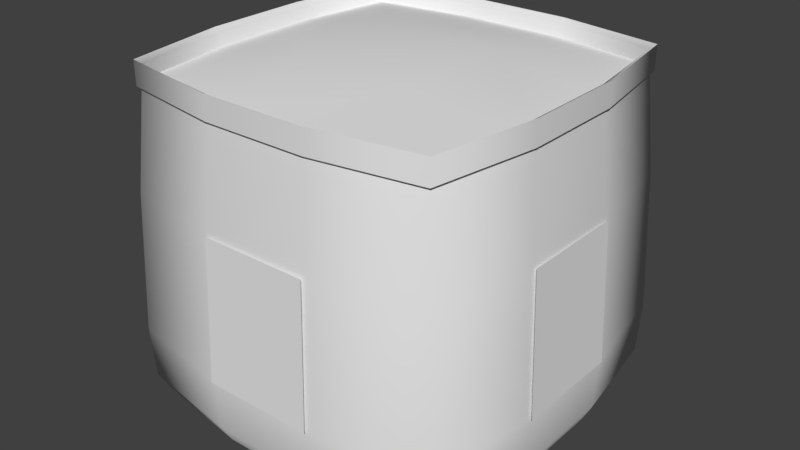 # Source: boxloader_hesco_big1.blend  (saved by Blender 2.78.0; exported with 4.5.12 LTS)
import bpy
from mathutils import Matrix  # noqa: F401  (used for matrix-valued properties, if any)

bpy.ops.wm.read_factory_settings(use_empty=True)
scene = bpy.context.scene
scene.name = 'Scene'

# ---- collections
col_collection_1 = bpy.data.collections.new('Collection 1'); scene.collection.children.link(col_collection_1)
col_collection_2 = bpy.data.collections.new('Collection 2'); scene.collection.children.link(col_collection_2)
col_collection_2.hide_render = True
col_collection_2.hide_viewport = True
col_collection_3 = bpy.data.collections.new('Collection 3'); scene.collection.children.link(col_collection_3)
col_collection_3.hide_render = True
col_collection_3.hide_viewport = True
col_collection_4 = bpy.data.collections.new('Collection 4'); scene.collection.children.link(col_collection_4)
col_collection_4.hide_render = True
col_collection_4.hide_viewport = True
col_collection_5 = bpy.data.collections.new('Collection 5'); scene.collection.children.link(col_collection_5)
col_collection_5.hide_render = True
col_collection_5.hide_viewport = True
col_collection_6 = bpy.data.collections.new('Collection 6'); scene.collection.children.link(col_collection_6)
col_collection_6.hide_render = True
col_collection_6.hide_viewport = True

# ---- materials (node trees are filled in below, after node groups)
mat_hesco_001 = bpy.data.materials.new('Hesco.001')
mat_hesco_001.alpha_threshold = 0.0
mat_hesco_001.use_transparent_shadow = False
mat_hesco_001.roughness = 0.5

# ---- material node trees

# ---- world
world_world = bpy.data.worlds.new('World'); scene.world = world_world
world_world.color = (0.05088, 0.05088, 0.05088)
world_world.use_sun_shadow = False
world_world.sun_shadow_jitter_overblur = 0.0
world_world.cycles.sampling_method = 'MANUAL'

# ---- meshes
me_hesco_sand_001 = bpy.data.meshes.new('hesco_sand.001')
me_hesco_sand_001.from_pydata([(-0.3266, -0.08324, 1.961), (-0.3436, -0.1397, 1.325), (0.3436, -0.1397, 1.325), (0.3266, -0.08324, 1.961), (1.083, 0.6734, 1.961), (1.14, 0.6564, 1.325), (1.14, 1.344, 1.325), (1.083, 1.327, 1.961), (0.3266, 2.083, 1.961), (0.3436, 2.14, 1.325), (-0.3436, 2.14, 1.325), (-0.3266, 2.083, 1.961), (-1.083, 1.327, 1.961), (-1.14, 1.344, 1.325), (-1.14, 0.6564, 1.325), (-1.083, 0.6734, 1.961), (-1.106, 0.6667, -5.184e-08), (-1.106, 1.333, 5.184e-08), (-1.062, 1.323, 5.023e-08), (-1.062, 0.677, -5.023e-08), (-0.3333, 2.106, 1.719e-07), (0.3333, 2.106, 1.719e-07), (0.323, 2.062, 1.652e-07), (-0.323, 2.062, 1.652e-07), (1.106, 1.333, 5.184e-08), (1.106, 0.6667, -5.184e-08), (1.062, 0.677, -5.023e-08), (1.062, 1.323, 5.023e-08), (0.3333, -0.1055, -1.719e-07), (-0.3333, -0.1055, -1.719e-07), (-0.323, -0.06228, -1.652e-07), (0.323, -0.06228, -1.652e-07), (-0.3333, -0.1055, 2.1), (0.3333, -0.1055, 2.1), (0.323, -0.06228, 2.072), (-0.323, -0.06228, 2.072), (1.106, 0.6667, 2.1), (1.106, 1.333, 2.1), (1.062, 1.323, 2.072), (1.062, 0.677, 2.072), (0.3333, 2.106, 2.1), (-0.3333, 2.106, 2.1), (-0.323, 2.062, 2.072), (0.323, 2.062, 2.072), (-1.106, 1.333, 2.1), (-1.106, 0.6667, 2.1), (-1.062, 0.677, 2.072), (-1.062, 1.323, 2.072), (-1.107, 0.6636, 1.325), (-1.107, 1.336, 1.325), (-0.3365, 2.107, 1.325), (0.3364, 2.107, 1.325), (1.107, 1.336, 1.325), (1.107, 0.6635, 1.325), (0.3364, -0.1066, 1.325), (-0.3364, -0.1066, 1.325), (1.031, -0.03092, 1.325), (0.9799, 0.02015, 1.961), (-1.0, -4.768e-07, 2.1), (-1.0, -4.768e-07, 1.95), (-0.3333, -0.1055, 1.95), (-1.031, 2.031, 1.325), (-0.9799, 1.98, 1.961), (1.0, 2.0, 2.1), (1.0, 2.0, 1.95), (0.3333, 2.106, 1.95), (0.9689, 1.969, 1.507e-07), (1.0, 2.0, 1.555e-07), (-0.9689, 1.969, 1.507e-07), (-1.0, 2.0, 1.555e-07), (-0.9689, 0.03107, -1.507e-07), (-1.0, 0.0, -1.555e-07), (0.9689, 0.03107, -1.507e-07), (1.0, 0.0, -1.555e-07), (0.9689, 0.03107, 2.072), (1.0, -4.768e-07, 2.1), (-0.9689, 0.03107, 2.072), (-0.9689, 1.969, 2.072), (-1.0, 2.0, 2.1), (0.9689, 1.969, 2.072), (1.009, 2.009, 1.325), (-0.3388, 2.114, 0.1029), (-1.017, 2.017, 0.1029), (-1.009, -0.009344, 1.325), (0.3388, -0.1145, 0.1029), (1.017, -0.01652, 0.1029), (1.031, 2.031, 1.325), (0.9799, 1.98, 1.961), (1.0, -4.768e-07, 1.95), (1.106, 0.6667, 1.95), (-1.031, -0.03092, 1.325), (-0.9799, 0.02015, 1.961), (-1.0, 2.0, 1.95), (-1.106, 1.333, 1.95), (-1.009, 2.009, 1.325), (-1.114, 0.6612, 0.1029), (-1.017, -0.01652, 0.1029), (1.009, -0.009344, 1.325), (1.114, 1.339, 0.1029), (1.017, 2.017, 0.1029), (0.3333, -0.1055, 1.95), (1.106, 1.333, 1.95), (-0.3333, 2.106, 1.95), (-1.106, 0.6667, 1.95), (-0.3492, -0.1583, 0.1029), (-1.048, -0.04772, 0.1029), (0.3492, 2.158, 0.1029), (1.048, 2.048, 0.1029), (1.158, 0.6508, 0.1029), (1.048, -0.04772, 0.1029), (-1.158, 1.349, 0.1029), (-1.048, 2.048, 0.1029), (-0.3545, -0.1758, 0.4296), (0.3545, -0.1758, 0.4296), (1.176, 0.6455, 0.4296), (1.176, 1.355, 0.4296), (0.3545, 2.176, 0.4296), (-0.3545, 2.176, 0.4296), (-1.176, 1.355, 0.4296), (-1.176, 0.6455, 0.4296), (-1.137, 0.6543, 0.4296), (-1.137, 1.346, 0.4296), (-0.3458, 2.137, 0.4296), (0.3457, 2.137, 0.4296), (1.137, 1.346, 0.4296), (1.137, 0.6542, 0.4296), (0.3457, -0.1372, 0.4296), (-0.3457, -0.1372, 0.4296), (1.064, -0.06357, 0.4296), (-1.064, 2.064, 0.4296), (1.037, 2.037, 0.4296), (-1.037, -0.03725, 0.4296), (1.064, 2.064, 0.4296), (-1.064, -0.06357, 0.4296), (-1.037, 2.037, 0.4296), (1.037, -0.03725, 0.4296), (0.3492, -0.1583, 0.1029), (1.158, 1.349, 0.1029), (-0.3492, 2.158, 0.1029), (-1.158, 0.6508, 0.1029), (-1.114, 1.339, 0.1029), (0.3388, 2.114, 0.1029), (1.114, 0.6612, 0.1029), (-0.3388, -0.1145, 0.1029), (0.3665, 1.367, 2.096), (-0.3665, 1.367, 2.113), (-0.3665, 0.6335, 2.096), (0.3665, 0.6335, 2.06), (0.9941, 0.005876, 1.984), (1.09, 0.6686, 1.984), (0.3314, -0.0899, 1.984), (1.09, 1.331, 1.984), (0.9941, 1.994, 1.984), (0.3314, 2.09, 1.984), (-0.3314, 2.09, 1.984), (-0.9941, 1.994, 1.984), (-1.09, 1.331, 1.984), (-1.09, 0.6686, 1.984), (-0.9941, 0.005876, 1.984), (-0.3314, -0.0899, 1.984), (1.154, 0.6564, 1.325), (1.154, 1.344, 1.325), (1.19, 0.6455, 0.4296), (1.19, 1.355, 0.4296), (-1.148, 1.344, 1.325), (-1.148, 0.6564, 1.325), (-1.185, 1.355, 0.4296), (-1.185, 0.6455, 0.4296), (-1.062, 1.323, -0.0008379), (-1.062, 0.677, -0.000838), (0.323, 2.062, -0.0008378), (-0.323, 2.062, -0.0008378), (1.062, 0.677, -0.000838), (1.062, 1.323, -0.0008379), (-0.323, -0.06228, -0.0008381), (0.323, -0.06228, -0.0008381), (0.9689, 1.969, -0.0008378), (-0.9689, 1.969, -0.0008378), (-0.9689, 0.03107, -0.0008381), (0.9689, 0.03107, -0.0008381), (0.3396, 2.144, 1.325), (-0.3477, 2.144, 1.325), (0.3505, 2.18, 0.4296), (-0.3586, 2.18, 0.4296), (-0.3477, -0.1582, 1.325), (0.3396, -0.1582, 1.325), (-0.3586, -0.1943, 0.4296), (0.3505, -0.1943, 0.4296)], [], [(0, 1, 2, 3), (4, 5, 6, 7), (8, 9, 10, 11), (12, 13, 14, 15), (16, 17, 18, 19), (20, 21, 22, 23), (24, 25, 26, 27), (28, 29, 30, 31), (32, 33, 34, 35), (36, 37, 38, 39), (40, 41, 42, 43), (44, 45, 46, 47), (46, 48, 49, 47), (42, 50, 51, 43), (38, 52, 53, 39), (34, 54, 55, 35), (3, 2, 56, 57), (32, 58, 59, 60), (11, 10, 61, 62), (40, 63, 64, 65), (66, 22, 21, 67), (20, 23, 68, 69), (70, 30, 29, 71), (28, 31, 72, 73), (74, 34, 33, 75), (32, 35, 76, 58), (77, 42, 41, 78), (40, 43, 79, 63), (43, 51, 80, 79), (23, 81, 82, 68), (35, 55, 83, 76), (31, 84, 85, 72), (7, 6, 86, 87), (36, 75, 88, 89), (15, 14, 90, 91), (44, 78, 92, 93), (68, 18, 17, 69), (16, 19, 70, 71), (72, 26, 25, 73), (24, 27, 66, 67), (79, 38, 37, 63), (36, 39, 74, 75), (76, 46, 45, 58), (44, 47, 77, 78), (47, 49, 94, 77), (19, 95, 96, 70), (39, 53, 97, 74), (27, 98, 99, 66), (100, 33, 32, 60), (101, 37, 36, 89), (102, 41, 40, 65), (103, 45, 44, 93), (88, 75, 33, 100), (104, 105, 71, 29), (92, 78, 41, 102), (106, 107, 67, 21), (64, 63, 37, 101), (108, 109, 73, 25), (59, 58, 45, 103), (110, 111, 69, 17), (0, 3, 100, 60), (4, 7, 101, 89), (8, 11, 102, 65), (12, 15, 103, 93), (100, 3, 57, 88), (60, 59, 91, 0), (102, 11, 62, 92), (65, 64, 87, 8), (101, 7, 87, 64), (89, 88, 57, 4), (103, 15, 91, 59), (93, 92, 62, 12), (112, 113, 2, 1), (114, 115, 6, 5), (116, 117, 10, 9), (118, 119, 14, 13), (120, 121, 49, 48), (122, 123, 51, 50), (124, 125, 53, 52), (126, 127, 55, 54), (113, 128, 56, 2), (117, 129, 61, 10), (123, 130, 80, 51), (42, 77, 94, 50), (127, 131, 83, 55), (34, 74, 97, 54), (115, 132, 86, 6), (119, 133, 90, 14), (121, 134, 94, 49), (46, 76, 83, 48), (125, 135, 97, 53), (38, 79, 80, 52), (0, 91, 90, 1), (8, 87, 86, 9), (4, 57, 56, 5), (12, 62, 61, 13), (122, 134, 82, 81), (126, 135, 85, 84), (120, 131, 96, 95), (124, 130, 99, 98), (112, 133, 105, 104), (116, 132, 107, 106), (114, 128, 109, 108), (118, 129, 111, 110), (29, 28, 136, 104), (25, 24, 137, 108), (21, 20, 138, 106), (17, 16, 139, 110), (19, 18, 140, 95), (23, 22, 141, 81), (27, 26, 142, 98), (31, 30, 143, 84), (28, 73, 109, 136), (20, 69, 111, 138), (22, 66, 99, 141), (30, 70, 96, 143), (24, 67, 107, 137), (16, 71, 105, 139), (18, 68, 82, 140), (26, 72, 85, 142), (104, 136, 113, 112), (108, 137, 115, 114), (106, 138, 117, 116), (110, 139, 119, 118), (95, 140, 121, 120), (81, 141, 123, 122), (98, 142, 125, 124), (84, 143, 127, 126), (136, 109, 128, 113), (138, 111, 129, 117), (141, 99, 130, 123), (143, 96, 131, 127), (137, 107, 132, 115), (139, 105, 133, 119), (140, 82, 134, 121), (142, 85, 135, 125), (50, 94, 134, 122), (54, 97, 135, 126), (48, 83, 131, 120), (52, 80, 130, 124), (1, 90, 133, 112), (9, 86, 132, 116), (5, 56, 128, 114), (13, 61, 129, 118), (144, 145, 146, 147), (148, 149, 147, 150), (149, 151, 144, 147), (152, 153, 144, 151), (153, 154, 145, 144), (155, 156, 145, 154), (156, 157, 146, 145), (158, 159, 146, 157), (159, 150, 147, 146), (30, 31, 72, 26, 27, 66, 22, 23, 68, 18, 19, 70), (162, 163, 161, 160), (166, 167, 165, 164), (174, 178, 169, 168, 177, 171, 170, 176, 173, 172, 179, 175), (182, 183, 181, 180), (186, 187, 185, 184)])
me_hesco_sand_001.polygons.foreach_set('use_smooth', [1, 1, 1, 1, 1, 1, 1, 1, 1, 1, 1, 1, 1, 1, 1, 1, 1, 1, 1, 1, 1, 1, 1, 1, 1, 1, 1, 1, 1, 1, 1, 1, 1, 1, 1, 1, 1, 1, 1, 1, 1, 1, 1, 1, 1, 1, 1, 1, 1, 1, 1, 1, 1, 1, 1, 1, 1, 1, 1, 1, 1, 1, 1, 1, 1, 1, 1, 1, 1, 1, 1, 1, 1, 1, 1, 1, 1, 1, 1, 1, 1, 1, 1, 1, 1, 1, 1, 1, 1, 1, 1, 1, 1, 1, 1, 1, 1, 1, 1, 1, 1, 1, 1, 1, 1, 1, 1, 1, 1, 1, 1, 1, 1, 1, 1, 1, 1, 1, 1, 1, 1, 1, 1, 1, 1, 1, 1, 1, 1, 1, 1, 1, 1, 1, 1, 1, 1, 1, 1, 1, 1, 1, 1, 1, 1, 1, 1, 1, 1, 1, 1, 1, 1, 0, 1, 1, 0, 1, 1])
_k = set([(0, 3), (0, 91), (3, 57), (4, 7), (4, 57), (7, 87), (8, 11), (8, 87), (11, 62), (12, 15), (12, 62), (15, 91), (16, 17), (16, 71), (17, 69), (20, 21), (20, 69), (21, 67), (24, 25), (24, 67), (25, 73), (28, 29), (28, 73), (29, 71), (32, 33), (32, 58), (33, 75), (36, 37), (36, 75), (37, 63), (40, 41), (40, 63), (41, 78), (44, 45), (44, 78), (45, 58), (59, 60), (59, 103), (60, 100), (64, 65), (64, 101), (65, 102), (88, 89), (88, 100), (89, 101), (92, 93), (92, 102), (93, 103), (148, 149), (148, 150), (149, 151), (150, 159), (151, 152), (152, 153), (153, 154), (154, 155), (155, 156), (156, 157), (157, 158), (158, 159)])
me_hesco_sand_001.attributes.new('sharp_edge', 'BOOLEAN', 'EDGE').data.foreach_set('value', [ (min(e.vertices), max(e.vertices)) in _k for e in me_hesco_sand_001.edges])
_uv = me_hesco_sand_001.uv_layers.new(name='UVMap')
_uv.uv.foreach_set('vector', [0.2948, 0.2296, 0.2946, 0.1574, 0.3661, 0.1574, 0.3659, 0.2296, 0.5109, 0.2294, 0.5106, 0.1572, 0.5821, 0.1572, 0.5817, 0.2294, 0.7263, 0.2302, 0.7267, 0.158, 0.7984, 0.1584, 0.7972, 0.2305, 0.07893, 0.2295, 0.07849, 0.1573, 0.15, 0.1572, 0.1498, 0.2294, 0.1501, 0.006928, 0.07831, 0.006928, 0.07901, 0.002192, 0.1493, 0.002192, 0.8001, 0.008068, 0.7282, 0.007717, 0.729, 0.003069, 0.7994, 0.003245, 0.5825, 0.00684, 0.5106, 0.00684, 0.5114, 0.002105, 0.5817, 0.002105, 0.3659, 0.007191, 0.2947, 0.007191, 0.2954, 0.002455, 0.3652, 0.002455, 0.2946, 0.2492, 0.3663, 0.2492, 0.3659, 0.2548, 0.295, 0.2548, 0.5101, 0.2491, 0.5818, 0.2491, 0.5812, 0.2547, 0.5104, 0.2547, 0.7255, 0.2499, 0.7973, 0.25, 0.7963, 0.2557, 0.7257, 0.2554, 0.07884, 0.2491, 0.1507, 0.2491, 0.1507, 0.2548, 0.08007, 0.2548, 0.1507, 0.2548, 0.1508, 0.3396, 0.08015, 0.3396, 0.08007, 0.2548, 0.7963, 0.2557, 0.7953, 0.3406, 0.7247, 0.3401, 0.7257, 0.2554, 0.5812, 0.2547, 0.5812, 0.3395, 0.5102, 0.3395, 0.5104, 0.2547, 0.3659, 0.2548, 0.3661, 0.3396, 0.2948, 0.3396, 0.295, 0.2548, 0.3659, 0.2296, 0.3661, 0.1574, 0.4381, 0.1572, 0.4385, 0.2294, 0.2946, 0.2492, 0.2227, 0.2493, 0.2224, 0.2322, 0.2946, 0.2322, 0.7972, 0.2305, 0.7984, 0.1584, 0.8707, 0.1593, 0.8689, 0.2315, 0.7255, 0.2499, 0.6536, 0.2492, 0.6539, 0.2322, 0.7259, 0.2329, 0.6581, 0.002982, 0.729, 0.003069, 0.7282, 0.007717, 0.6553, 0.00684, 0.8001, 0.008068, 0.7994, 0.003245, 0.8704, 0.004999, 0.8732, 0.008945, 0.2248, 0.003069, 0.2954, 0.002455, 0.2947, 0.007191, 0.2225, 0.00684, 0.3659, 0.007191, 0.3652, 0.002455, 0.4358, 0.002982, 0.4381, 0.00684, 0.4381, 0.2544, 0.3659, 0.2548, 0.3663, 0.2492, 0.4382, 0.2492, 0.2946, 0.2492, 0.295, 0.2548, 0.2227, 0.2545, 0.2227, 0.2493, 0.8671, 0.2567, 0.7963, 0.2557, 0.7973, 0.25, 0.8703, 0.2516, 0.7255, 0.2499, 0.7257, 0.2554, 0.6534, 0.2545, 0.6536, 0.2492, 0.7257, 0.2554, 0.7247, 0.3401, 0.6533, 0.3394, 0.6534, 0.2545, 0.7933, 0.491, 0.7935, 0.4793, 0.8641, 0.4801, 0.864, 0.4918, 0.295, 0.2548, 0.2948, 0.3396, 0.223, 0.3394, 0.2227, 0.2545, 0.3662, 0.4899, 0.3662, 0.4782, 0.4382, 0.478, 0.4382, 0.4897, 0.5817, 0.2294, 0.5821, 0.1572, 0.6542, 0.1572, 0.6539, 0.2294, 0.5101, 0.2491, 0.4382, 0.2492, 0.4383, 0.2322, 0.5103, 0.2321, 0.1498, 0.2294, 0.15, 0.1572, 0.222, 0.1572, 0.2222, 0.2294, 0.07884, 0.2491, 0.005876, 0.2494, 0.005525, 0.2322, 0.07849, 0.2322, 0.008156, 0.003069, 0.07901, 0.002192, 0.07831, 0.006928, 0.005349, 0.006928, 0.1501, 0.006928, 0.1493, 0.002192, 0.22, 0.002982, 0.2225, 0.00684, 0.4407, 0.002982, 0.5114, 0.002105, 0.5106, 0.00684, 0.4381, 0.00684, 0.5825, 0.00684, 0.5817, 0.002105, 0.6525, 0.002982, 0.6553, 0.00684, 0.6534, 0.2545, 0.5812, 0.2547, 0.5818, 0.2491, 0.6536, 0.2492, 0.5101, 0.2491, 0.5104, 0.2547, 0.4381, 0.2544, 0.4382, 0.2492, 0.2227, 0.2545, 0.1507, 0.2548, 0.1507, 0.2491, 0.2227, 0.2493, 0.07884, 0.2491, 0.08007, 0.2548, 0.009208, 0.2546, 0.005876, 0.2494, 0.08007, 0.2548, 0.08015, 0.3396, 0.009208, 0.3395, 0.009208, 0.2546, 0.1509, 0.4899, 0.1509, 0.4782, 0.2227, 0.4781, 0.2227, 0.4898, 0.5104, 0.2547, 0.5102, 0.3395, 0.4384, 0.3393, 0.4381, 0.2544, 0.5812, 0.4898, 0.5812, 0.4781, 0.6525, 0.4781, 0.6524, 0.4898, 0.3662, 0.2322, 0.3663, 0.2492, 0.2946, 0.2492, 0.2946, 0.2322, 0.5819, 0.2321, 0.5818, 0.2491, 0.5101, 0.2491, 0.5103, 0.2321, 0.7978, 0.2331, 0.7973, 0.25, 0.7255, 0.2499, 0.7259, 0.2329, 0.1503, 0.2322, 0.1507, 0.2491, 0.07884, 0.2491, 0.07849, 0.2322, 0.4383, 0.2322, 0.4382, 0.2492, 0.3663, 0.2492, 0.3662, 0.2322, 0.2947, 0.01885, 0.2225, 0.0185, 0.2225, 0.00684, 0.2947, 0.007191, 0.8707, 0.2345, 0.8703, 0.2516, 0.7973, 0.25, 0.7978, 0.2331, 0.7281, 0.01938, 0.6553, 0.0185, 0.6553, 0.00684, 0.7282, 0.007717, 0.6539, 0.2322, 0.6536, 0.2492, 0.5818, 0.2491, 0.5819, 0.2321, 0.5106, 0.0185, 0.4381, 0.0185, 0.4381, 0.00684, 0.5106, 0.00684, 0.2224, 0.2322, 0.2227, 0.2493, 0.1507, 0.2491, 0.1503, 0.2322, 0.07831, 0.01859, 0.005437, 0.01859, 0.005349, 0.006928, 0.07831, 0.006928, 0.2948, 0.2296, 0.3659, 0.2296, 0.3662, 0.2322, 0.2946, 0.2322, 0.5109, 0.2294, 0.5817, 0.2294, 0.5819, 0.2321, 0.5103, 0.2321, 0.7263, 0.2302, 0.7972, 0.2305, 0.7978, 0.2331, 0.7259, 0.2329, 0.07893, 0.2295, 0.1498, 0.2294, 0.1503, 0.2322, 0.07849, 0.2322, 0.3662, 0.2322, 0.3659, 0.2296, 0.4385, 0.2294, 0.4383, 0.2322, 0.2946, 0.2322, 0.2224, 0.2322, 0.2222, 0.2294, 0.2948, 0.2296, 0.7978, 0.2331, 0.7972, 0.2305, 0.8689, 0.2315, 0.8707, 0.2345, 0.7259, 0.2329, 0.6539, 0.2322, 0.6539, 0.2294, 0.7263, 0.2302, 0.5819, 0.2321, 0.5817, 0.2294, 0.6539, 0.2294, 0.6539, 0.2322, 0.5103, 0.2321, 0.4383, 0.2322, 0.4385, 0.2294, 0.5109, 0.2294, 0.1503, 0.2322, 0.1498, 0.2294, 0.2222, 0.2294, 0.2224, 0.2322, 0.07849, 0.2322, 0.005525, 0.2322, 0.007191, 0.2295, 0.07893, 0.2295, 0.2947, 0.05595, 0.3659, 0.05595, 0.3661, 0.1574, 0.2946, 0.1574, 0.5106, 0.05569, 0.5822, 0.05569, 0.5821, 0.1572, 0.5106, 0.1572, 0.7278, 0.05648, 0.7993, 0.05683, 0.7984, 0.1584, 0.7267, 0.158, 0.07849, 0.05577, 0.15, 0.05569, 0.15, 0.1572, 0.07849, 0.1573, 0.1509, 0.4411, 0.08033, 0.4411, 0.08015, 0.3396, 0.1508, 0.3396, 0.794, 0.4422, 0.7237, 0.4415, 0.7247, 0.3401, 0.7953, 0.3406, 0.5812, 0.441, 0.5102, 0.441, 0.5102, 0.3395, 0.5812, 0.3395, 0.3661, 0.4411, 0.2949, 0.4411, 0.2948, 0.3396, 0.3661, 0.3396, 0.3659, 0.05595, 0.4379, 0.05569, 0.4381, 0.1572, 0.3661, 0.1574, 0.7993, 0.05683, 0.8717, 0.05779, 0.8707, 0.1593, 0.7984, 0.1584, 0.7237, 0.4415, 0.653, 0.4409, 0.6533, 0.3394, 0.7247, 0.3401, 0.7963, 0.2557, 0.8671, 0.2567, 0.8665, 0.3415, 0.7953, 0.3406, 0.2949, 0.4411, 0.2231, 0.4409, 0.223, 0.3394, 0.2948, 0.3396, 0.3659, 0.2548, 0.4381, 0.2544, 0.4384, 0.3393, 0.3661, 0.3396, 0.5822, 0.05569, 0.6547, 0.05569, 0.6542, 0.1572, 0.5821, 0.1572, 0.15, 0.05569, 0.2221, 0.05569, 0.222, 0.1572, 0.15, 0.1572, 0.08033, 0.4411, 0.009734, 0.441, 0.009208, 0.3395, 0.08015, 0.3396, 0.1507, 0.2548, 0.2227, 0.2545, 0.223, 0.3394, 0.1508, 0.3396, 0.5102, 0.441, 0.4385, 0.4408, 0.4384, 0.3393, 0.5102, 0.3395, 0.5812, 0.2547, 0.6534, 0.2545, 0.6533, 0.3394, 0.5812, 0.3395, 0.2948, 0.2296, 0.2222, 0.2294, 0.222, 0.1572, 0.2946, 0.1574, 0.7263, 0.2302, 0.6539, 0.2294, 0.6542, 0.1572, 0.7267, 0.158, 0.5109, 0.2294, 0.4385, 0.2294, 0.4381, 0.1572, 0.5106, 0.1572, 0.07893, 0.2295, 0.007191, 0.2295, 0.005788, 0.1572, 0.07849, 0.1573, 0.794, 0.4422, 0.8649, 0.4429, 0.8641, 0.4801, 0.7935, 0.4793, 0.3661, 0.4411, 0.4385, 0.4408, 0.4382, 0.478, 0.3662, 0.4782, 0.1509, 0.4411, 0.2231, 0.4409, 0.2227, 0.4781, 0.1509, 0.4782, 0.5812, 0.441, 0.653, 0.4409, 0.6525, 0.4781, 0.5812, 0.4781, 0.2947, 0.05595, 0.2221, 0.05569, 0.2225, 0.0185, 0.2947, 0.01885, 0.7278, 0.05648, 0.6547, 0.05569, 0.6553, 0.0185, 0.7281, 0.01938, 0.5106, 0.05569, 0.4379, 0.05569, 0.4381, 0.0185, 0.5106, 0.0185, 0.07849, 0.05577, 0.005612, 0.05577, 0.005437, 0.01859, 0.07831, 0.01859, 0.2947, 0.007191, 0.3659, 0.007191, 0.3659, 0.01885, 0.2947, 0.01885, 0.5106, 0.00684, 0.5825, 0.00684, 0.5824, 0.0185, 0.5106, 0.0185, 0.7282, 0.007717, 0.8001, 0.008068, 0.7999, 0.01973, 0.7281, 0.01938, 0.07831, 0.006928, 0.1501, 0.006928, 0.1501, 0.01859, 0.07831, 0.01859, 0.1509, 0.4899, 0.08033, 0.4899, 0.08033, 0.4782, 0.1509, 0.4782, 0.7933, 0.491, 0.7232, 0.4903, 0.7233, 0.4786, 0.7935, 0.4793, 0.5812, 0.4898, 0.5101, 0.4898, 0.5101, 0.4781, 0.5812, 0.4781, 0.3662, 0.4899, 0.2948, 0.4899, 0.2948, 0.4782, 0.3662, 0.4782, 0.3659, 0.007191, 0.4381, 0.00684, 0.4381, 0.0185, 0.3659, 0.01885, 0.8001, 0.008068, 0.8732, 0.008945, 0.8729, 0.02061, 0.7999, 0.01973, 0.7232, 0.4903, 0.6524, 0.4898, 0.6525, 0.4781, 0.7233, 0.4786, 0.2948, 0.4899, 0.2227, 0.4898, 0.2227, 0.4781, 0.2948, 0.4782, 0.5825, 0.00684, 0.6553, 0.00684, 0.6553, 0.0185, 0.5824, 0.0185, 0.1501, 0.006928, 0.2225, 0.00684, 0.2225, 0.0185, 0.1501, 0.01859, 0.08033, 0.4899, 0.009383, 0.4899, 0.009383, 0.4782, 0.08033, 0.4782, 0.5101, 0.4898, 0.4382, 0.4897, 0.4382, 0.478, 0.5101, 0.4781, 0.2947, 0.01885, 0.3659, 0.01885, 0.3659, 0.05595, 0.2947, 0.05595, 0.5106, 0.0185, 0.5824, 0.0185, 0.5822, 0.05569, 0.5106, 0.05569, 0.7281, 0.01938, 0.7999, 0.01973, 0.7993, 0.05683, 0.7278, 0.05648, 0.07831, 0.01859, 0.1501, 0.01859, 0.15, 0.05569, 0.07849, 0.05577, 0.1509, 0.4782, 0.08033, 0.4782, 0.08033, 0.4411, 0.1509, 0.4411, 0.7935, 0.4793, 0.7233, 0.4786, 0.7237, 0.4415, 0.794, 0.4422, 0.5812, 0.4781, 0.5101, 0.4781, 0.5102, 0.441, 0.5812, 0.441, 0.3662, 0.4782, 0.2948, 0.4782, 0.2949, 0.4411, 0.3661, 0.4411, 0.3659, 0.01885, 0.4381, 0.0185, 0.4379, 0.05569, 0.3659, 0.05595, 0.7999, 0.01973, 0.8729, 0.02061, 0.8717, 0.05779, 0.7993, 0.05683, 0.7233, 0.4786, 0.6525, 0.4781, 0.653, 0.4409, 0.7237, 0.4415, 0.2948, 0.4782, 0.2227, 0.4781, 0.2231, 0.4409, 0.2949, 0.4411, 0.5824, 0.0185, 0.6553, 0.0185, 0.6547, 0.05569, 0.5822, 0.05569, 0.1501, 0.01859, 0.2225, 0.0185, 0.2221, 0.05569, 0.15, 0.05569, 0.08033, 0.4782, 0.009383, 0.4782, 0.009734, 0.441, 0.08033, 0.4411, 0.5101, 0.4781, 0.4382, 0.478, 0.4385, 0.4408, 0.5102, 0.441, 0.7953, 0.3406, 0.8665, 0.3415, 0.8649, 0.4429, 0.794, 0.4422, 0.3661, 0.3396, 0.4384, 0.3393, 0.4385, 0.4408, 0.3661, 0.4411, 0.1508, 0.3396, 0.223, 0.3394, 0.2231, 0.4409, 0.1509, 0.4411, 0.5812, 0.3395, 0.6533, 0.3394, 0.653, 0.4409, 0.5812, 0.441, 0.2946, 0.1574, 0.222, 0.1572, 0.2221, 0.05569, 0.2947, 0.05595, 0.7267, 0.158, 0.6542, 0.1572, 0.6547, 0.05569, 0.7278, 0.05648, 0.5106, 0.1572, 0.4381, 0.1572, 0.4379, 0.05569, 0.5106, 0.05569, 0.07849, 0.1573, 0.005788, 0.1572, 0.005612, 0.05577, 0.07849, 0.05577, 0.6681, 0.6681, 0.3319, 0.6681, 0.3319, 0.3319, 0.6681, 0.3319, 0.9561, 0.04394, 1.0, 0.348, 0.6681, 0.3319, 0.652, 0.0, 1.0, 0.348, 1.0, 0.652, 0.6681, 0.6681, 0.6681, 0.3319, 0.9561, 0.9561, 0.652, 1.0, 0.6681, 0.6681, 1.0, 0.652, 0.652, 1.0, 0.348, 1.0, 0.3319, 0.6681, 0.6681, 0.6681, 0.04394, 0.9561, 0.0, 0.652, 0.3319, 0.6681, 0.348, 1.0, 0.0, 0.652, 0.0, 0.348, 0.3319, 0.3319, 0.3319, 0.6681, 0.04394, 0.04394, 0.348, 0.0, 0.3319, 0.3319, 0.0, 0.348, 0.348, 0.0, 0.652, 0.0, 0.6681, 0.3319, 0.3319, 0.3319, 0.01321, 0.6674, 0.01321, 0.8084, 0.02255, 0.9493, 0.08719, 0.9697, 0.1518, 0.9697, 0.2165, 0.9493, 0.2258, 0.8084, 0.2258, 0.6674, 0.2165, 0.5265, 0.1518, 0.5061, 0.08719, 0.5061, 0.02255, 0.5265, 0.8954, 0.626, 0.967, 0.626, 0.9669, 0.7275, 0.8953, 0.7275, 0.8954, 0.626, 0.967, 0.626, 0.9669, 0.7275, 0.8953, 0.7275, 0.01321, 0.6674, 0.02255, 0.5265, 0.08719, 0.5061, 0.1518, 0.5061, 0.2165, 0.5265, 0.2258, 0.6674, 0.2258, 0.8084, 0.2165, 0.9493, 0.1518, 0.9697, 0.08719, 0.9697, 0.02255, 0.9493, 0.01321, 0.8084, 0.8954, 0.626, 0.967, 0.626, 0.9669, 0.7275, 0.8953, 0.7275, 0.8954, 0.626, 0.967, 0.626, 0.9669, 0.7275, 0.8953, 0.7275])
me_hesco_sand_001.materials.append(mat_hesco_001)
me_hesco_sand_001.use_remesh_preserve_volume = False
me_hesco_sand_001.use_remesh_preserve_attributes = False
me_hesco_sand_001.use_mirror_vertex_groups = False
me_hesco_sand_001.update()
me_hesco_sand_001.normals_split_custom_set([tuple(v) for v in zip(*[iter([-0.0771, -0.9929, 0.09031, -0.07849, -0.9948, 0.06565, 0.07849, -0.9948, 0.06565, 0.0771, -0.9929, 0.09031, 0.9929, -0.0771, 0.09031, 0.9948, -0.07849, 0.06565, 0.9948, 0.07849, 0.06565, 0.9929, 0.0771, 0.09031, 0.0771, 0.9929, 0.09031, 0.07849, 0.9948, 0.06565, -0.07849, 0.9948, 0.06565, -0.0771, 0.9929, 0.09031, -0.9929, 0.0771, 0.09031, -0.9948, 0.07849, 0.06565, -0.9948, -0.07849, 0.06565, -0.9929, -0.0771, 0.09031, 3.341e-14, 1.555e-07, -1.0, 2.004e-13, 1.555e-07, -1.0, 1.849e-13, 1.555e-07, -1.0, 4.871e-14, 1.555e-07, -1.0, 0.0, 1.555e-07, -1.0, 0.0, 1.555e-07, -1.0, 0.0, 1.555e-07, -1.0, 0.0, 1.555e-07, -1.0, 3.341e-14, 1.555e-07, -1.0, 5.197e-14, 1.555e-07, -1.0, 6.384e-14, 1.555e-07, -1.0, 4.871e-14, 1.555e-07, -1.0, 0.0, 1.555e-07, -1.0, 0.0, 1.555e-07, -1.0, 0.0, 1.555e-07, -1.0, 0.0, 1.555e-07, -1.0, 0.04176, 0.5341, 0.8444, -0.04176, 0.5341, 0.8444, -0.06096, 0.883, 0.4655, 0.06096, 0.883, 0.4655, -0.5341, 0.04176, 0.8444, -0.5341, -0.04176, 0.8444, -0.883, -0.06096, 0.4655, -0.883, 0.06096, 0.4655, -0.04176, -0.5341, 0.8444, 0.04176, -0.5341, 0.8444, 0.06095, -0.8829, 0.4655, -0.06096, -0.883, 0.4655, 0.5341, -0.04176, 0.8444, 0.5341, 0.04176, 0.8444, 0.883, 0.06096, 0.4655, 0.883, -0.06096, 0.4655, 0.883, 0.06096, 0.4655, 0.9963, 0.07175, -0.04755, 0.9963, -0.07175, -0.04755, 0.883, -0.06096, 0.4655, 0.06095, -0.8829, 0.4655, 0.07175, -0.9963, -0.04755, -0.07175, -0.9963, -0.04755, -0.06096, -0.883, 0.4655, -0.883, -0.06096, 0.4655, -0.9963, -0.07175, -0.04755, -0.9963, 0.07175, -0.04755, -0.883, 0.06096, 0.4655, -0.06096, 0.883, 0.4655, -0.07175, 0.9963, -0.04755, 0.07175, 0.9963, -0.04755, 0.06096, 0.883, 0.4655, 0.0771, -0.9929, 0.09031, 0.07849, -0.9948, 0.06565, 0.7048, -0.7048, 0.08132, 0.7026, -0.7026, 0.113, -0.0784, -0.9969, 0.0, -0.7071, -0.7071, 0.0, -0.7071, -0.7071, 0.0, -0.0784, -0.9969, 0.0, -0.0771, 0.9929, 0.09031, -0.07849, 0.9948, 0.06565, -0.7048, 0.7048, 0.08132, -0.7026, 0.7026, 0.113, 0.0784, 0.9969, 0.0, 0.7071, 0.7071, 0.0, 0.7071, 0.7071, 0.0, 0.0784, 0.9969, 0.0, -1.68e-14, 1.555e-07, -1.0, 0.0, 1.555e-07, -1.0, 0.0, 1.555e-07, -1.0, -1.68e-14, 1.555e-07, -1.0, 0.0, 1.555e-07, -1.0, 0.0, 1.555e-07, -1.0, 1.344e-13, 1.555e-07, -1.0, 1.344e-13, 1.555e-07, -1.0, -1.68e-14, 1.555e-07, -1.0, 0.0, 1.555e-07, -1.0, 0.0, 1.555e-07, -1.0, -1.68e-14, 1.555e-07, -1.0, 0.0, 1.555e-07, -1.0, 0.0, 1.555e-07, -1.0, 0.0, 1.555e-07, -1.0, 0.0, 1.555e-07, -1.0, -0.5875, 0.5878, 0.5562, -0.06096, 0.883, 0.4655, -0.04176, 0.5341, 0.8444, -0.3782, 0.3782, 0.8449, 0.04176, 0.5341, 0.8444, 0.06096, 0.883, 0.4655, 0.5876, 0.5876, 0.5563, 0.3782, 0.3782, 0.8449, 0.5874, -0.5879, 0.5562, 0.06095, -0.8829, 0.4655, 0.04176, -0.5341, 0.8444, 0.3782, -0.3782, 0.8449, -0.04176, -0.5341, 0.8444, -0.06096, -0.883, 0.4655, -0.5876, -0.5876, 0.5563, -0.3782, -0.3782, 0.8449, -0.06096, -0.883, 0.4655, -0.07175, -0.9963, -0.04755, -0.7058, -0.7058, -0.0598, -0.5876, -0.5876, 0.5563, 0.05937, -0.8866, 0.4587, 0.07075, -0.9607, 0.2683, 0.674, -0.674, 0.3025, 0.5917, -0.5918, 0.5474, 0.06096, 0.883, 0.4655, 0.07175, 0.9963, -0.04755, 0.7058, 0.7058, -0.0598, 0.5876, 0.5876, 0.5563, -0.05937, 0.8866, 0.4587, -0.07075, 0.9607, 0.2683, -0.674, 0.674, 0.3025, -0.5918, 0.5918, 0.5474, 0.9929, 0.0771, 0.09031, 0.9948, 0.07849, 0.06565, 0.7048, 0.7048, 0.08132, 0.7026, 0.7026, 0.113, 0.9969, -0.0784, 0.0, 0.7071, -0.7071, 0.0, 0.7071, -0.7071, 0.0, 0.9969, -0.0784, 0.0, -0.9929, -0.0771, 0.09031, -0.9948, -0.07849, 0.06565, -0.7048, -0.7048, 0.08132, -0.7026, -0.7026, 0.113, -0.9969, 0.0784, 0.0, -0.7071, 0.7071, 0.0, -0.7071, 0.7071, 0.0, -0.9969, 0.0784, 0.0, 1.344e-13, 1.555e-07, -1.0, 1.849e-13, 1.555e-07, -1.0, 2.004e-13, 1.555e-07, -1.0, 1.344e-13, 1.555e-07, -1.0, 3.341e-14, 1.555e-07, -1.0, 4.871e-14, 1.555e-07, -1.0, -1.68e-14, 1.555e-07, -1.0, -1.68e-14, 1.555e-07, -1.0, 0.0, 1.555e-07, -1.0, 6.384e-14, 1.555e-07, -1.0, 5.197e-14, 1.555e-07, -1.0, 0.0, 1.555e-07, -1.0, 3.341e-14, 1.555e-07, -1.0, 4.871e-14, 1.555e-07, -1.0, -1.68e-14, 1.555e-07, -1.0, -1.68e-14, 1.555e-07, -1.0, -0.5876, -0.5876, 0.5563, -0.883, -0.06096, 0.4655, -0.5341, -0.04176, 0.8444, -0.3782, -0.3782, 0.8449, -0.5341, 0.04176, 0.8444, -0.883, 0.06096, 0.4655, -0.5875, 0.5878, 0.5562, -0.3782, 0.3782, 0.8449, 0.5876, 0.5876, 0.5563, 0.883, 0.06096, 0.4655, 0.5341, 0.04176, 0.8444, 0.3782, 0.3782, 0.8449, 0.5341, -0.04176, 0.8444, 0.883, -0.06096, 0.4655, 0.5874, -0.5879, 0.5562, 0.3782, -0.3782, 0.8449, 0.883, -0.06096, 0.4655, 0.9963, -0.07175, -0.04755, 0.7058, -0.7058, -0.0598, 0.5874, -0.5879, 0.5562, 0.8866, 0.05937, 0.4587, 0.9607, 0.07075, 0.2683, 0.674, 0.674, 0.3025, 0.5918, 0.5918, 0.5474, -0.883, 0.06096, 0.4655, -0.9963, 0.07175, -0.04755, -0.7058, 0.7058, -0.0598, -0.5875, 0.5878, 0.5562, -0.8866, -0.05937, 0.4587, -0.9607, -0.07075, 0.2683, -0.674, -0.674, 0.3025, -0.5918, -0.5918, 0.5474, 0.0784, -0.9969, 0.0, 0.0784, -0.9969, 0.0, -0.0784, -0.9969, 0.0, -0.0784, -0.9969, 0.0, 0.9969, 0.0784, 0.0, 0.9969, 0.0784, 0.0, 0.9969, -0.0784, 0.0, 0.9969, -0.0784, 0.0, -0.0784, 0.9969, 0.0, -0.0784, 0.9969, 0.0, 0.0784, 0.9969, 0.0, 0.0784, 0.9969, 0.0, -0.9969, -0.0784, 0.0, -0.9969, -0.0784, 0.0, -0.9969, 0.0784, 0.0, -0.9969, 0.0784, 0.0, 0.7071, -0.7071, 0.0, 0.7071, -0.7071, 0.0, 0.0784, -0.9969, 0.0, 0.0784, -0.9969, 0.0, -0.07751, -0.9618, -0.2627, -0.676, -0.676, -0.2933, -0.5913, -0.5913, -0.5485, -0.06489, -0.8839, -0.4632, -0.7071, 0.7071, 0.0, -0.7071, 0.7071, 0.0, -0.0784, 0.9969, 0.0, -0.0784, 0.9969, 0.0, 0.07751, 0.9618, -0.2627, 0.676, 0.676, -0.2933, 0.5913, 0.5913, -0.5485, 0.06489, 0.8839, -0.4632, 0.7071, 0.7071, 0.0, 0.7071, 0.7071, 0.0, 0.9969, 0.0784, 0.0, 0.9969, 0.0784, 0.0, 0.9618, -0.07751, -0.2627, 0.676, -0.676, -0.2933, 0.5913, -0.5913, -0.5485, 0.8839, -0.06489, -0.4632, -0.7071, -0.7071, 0.0, -0.7071, -0.7071, 0.0, -0.9969, -0.0784, 0.0, -0.9969, -0.0784, 0.0, -0.9618, 0.07751, -0.2627, -0.676, 0.676, -0.2933, -0.5913, 0.5913, -0.5485, -0.8839, 0.06489, -0.4632, 0.02884, 0.423, -0.9057, -0.02884, 0.423, -0.9057, -0.03697, 0.4209, -0.9064, 0.03697, 0.4209, -0.9064, -0.423, 0.02884, -0.9057, -0.423, -0.02884, -0.9057, -0.4209, -0.03697, -0.9064, -0.4209, 0.03697, -0.9064, -0.02884, -0.423, -0.9057, 0.02884, -0.423, -0.9057, 0.03697, -0.4209, -0.9064, -0.03697, -0.4209, -0.9064, 0.423, -0.02884, -0.9057, 0.423, 0.02884, -0.9057, 0.4209, 0.03697, -0.9064, 0.4209, -0.03697, -0.9064, -0.03697, 0.4209, -0.9064, -0.02884, 0.423, -0.9057, -0.2469, 0.2469, -0.9371, -0.2469, 0.2469, -0.9371, 0.03697, 0.4209, -0.9064, 0.2469, 0.2469, -0.9371, 0.2469, 0.2469, -0.9371, 0.02884, 0.423, -0.9057, 0.03697, -0.4209, -0.9064, 0.02884, -0.423, -0.9057, 0.2469, -0.2469, -0.9371, 0.2469, -0.2469, -0.9371, -0.03697, -0.4209, -0.9064, -0.2469, -0.2469, -0.9371, -0.2469, -0.2469, -0.9371, -0.02884, -0.423, -0.9057, -0.4209, -0.03697, -0.9064, -0.423, -0.02884, -0.9057, -0.2469, -0.2469, -0.9371, -0.2469, -0.2469, -0.9371, -0.4209, 0.03697, -0.9064, -0.2469, 0.2469, -0.9371, -0.2469, 0.2469, -0.9371, -0.423, 0.02884, -0.9057, 0.4209, 0.03697, -0.9064, 0.423, 0.02884, -0.9057, 0.2469, 0.2469, -0.9371, 0.2469, 0.2469, -0.9371, 0.4209, -0.03697, -0.9064, 0.2469, -0.2469, -0.9371, 0.2469, -0.2469, -0.9371, 0.423, -0.02884, -0.9057, -0.07892, -0.9969, -0.006772, 0.07892, -0.9969, -0.006772, 0.07849, -0.9948, 0.06565, -0.07849, -0.9948, 0.06565, 0.9969, -0.07892, -0.006772, 0.9969, 0.07892, -0.006772, 0.9948, 0.07849, 0.06565, 0.9948, -0.07849, 0.06565, 0.07892, 0.9969, -0.006771, -0.07892, 0.9969, -0.006771, -0.07849, 0.9948, 0.06565, 0.07849, 0.9948, 0.06565, -0.9969, 0.07892, -0.006772, -0.9969, -0.07892, -0.006772, -0.9948, -0.07849, 0.06565, -0.9948, 0.07849, 0.06565, 0.9972, 0.07223, 0.01795, 0.9972, -0.07223, 0.01795, 0.9963, -0.07175, -0.04755, 0.9963, 0.07175, -0.04755, 0.07223, -0.9972, 0.01795, -0.07223, -0.9972, 0.01795, -0.07175, -0.9963, -0.04755, 0.07175, -0.9963, -0.04755, -0.9972, -0.07223, 0.01795, -0.9972, 0.07223, 0.01795, -0.9963, 0.07175, -0.04755, -0.9963, -0.07175, -0.04755, -0.07223, 0.9972, 0.01795, 0.07223, 0.9972, 0.01795, 0.07175, 0.9963, -0.04755, -0.07175, 0.9963, -0.04755, 0.07892, -0.9969, -0.006772, 0.7071, -0.7071, -0.008312, 0.7048, -0.7048, 0.08132, 0.07849, -0.9948, 0.06565, -0.07892, 0.9969, -0.006771, -0.7071, 0.7071, -0.008311, -0.7048, 0.7048, 0.08132, -0.07849, 0.9948, 0.06565, -0.07223, -0.9972, 0.01795, -0.7069, -0.7069, 0.02217, -0.7058, -0.7058, -0.0598, -0.07175, -0.9963, -0.04755, 0.06095, -0.8829, 0.4655, 0.5874, -0.5879, 0.5562, 0.7058, -0.7058, -0.0598, 0.07175, -0.9963, -0.04755, 0.07223, 0.9972, 0.01795, 0.7069, 0.7069, 0.02217, 0.7058, 0.7058, -0.0598, 0.07175, 0.9963, -0.04755, -0.06096, 0.883, 0.4655, -0.5875, 0.5878, 0.5562, -0.7058, 0.7058, -0.0598, -0.07175, 0.9963, -0.04755, 0.9969, 0.07892, -0.006772, 0.7071, 0.7071, -0.008311, 0.7048, 0.7048, 0.08132, 0.9948, 0.07849, 0.06565, -0.9969, -0.07892, -0.006772, -0.7071, -0.7071, -0.008312, -0.7048, -0.7048, 0.08132, -0.9948, -0.07849, 0.06565, 0.9972, -0.07223, 0.01795, 0.7069, -0.7069, 0.02217, 0.7058, -0.7058, -0.0598, 0.9963, -0.07175, -0.04755, 0.883, 0.06096, 0.4655, 0.5876, 0.5876, 0.5563, 0.7058, 0.7058, -0.0598, 0.9963, 0.07175, -0.04755, -0.9972, 0.07223, 0.01795, -0.7069, 0.7069, 0.02217, -0.7058, 0.7058, -0.0598, -0.9963, 0.07175, -0.04755, -0.883, -0.06096, 0.4655, -0.5876, -0.5876, 0.5563, -0.7058, -0.7058, -0.0598, -0.9963, -0.07175, -0.04755, -0.0771, -0.9929, 0.09031, -0.7026, -0.7026, 0.113, -0.7048, -0.7048, 0.08132, -0.07849, -0.9948, 0.06565, 0.0771, 0.9929, 0.09031, 0.7026, 0.7026, 0.113, 0.7048, 0.7048, 0.08132, 0.07849, 0.9948, 0.06565, 0.9929, -0.0771, 0.09031, 0.7026, -0.7026, 0.113, 0.7048, -0.7048, 0.08132, 0.9948, -0.07849, 0.06565, -0.9929, 0.0771, 0.09031, -0.7026, 0.7026, 0.113, -0.7048, 0.7048, 0.08132, -0.9948, 0.07849, 0.06565, 0.07223, -0.9972, 0.01795, 0.7069, -0.7069, 0.02217, 0.674, -0.674, 0.3025, 0.07075, -0.9607, 0.2683, -0.07223, 0.9972, 0.01795, -0.7069, 0.7069, 0.02217, -0.674, 0.674, 0.3025, -0.07075, 0.9607, 0.2683, 0.9972, 0.07223, 0.01795, 0.7069, 0.7069, 0.02217, 0.674, 0.674, 0.3025, 0.9607, 0.07075, 0.2683, -0.9972, -0.07223, 0.01795, -0.7069, -0.7069, 0.02217, -0.674, -0.674, 0.3025, -0.9607, -0.07075, 0.2683, -0.07892, -0.9969, -0.006772, -0.7071, -0.7071, -0.008312, -0.676, -0.676, -0.2933, -0.07751, -0.9618, -0.2627, 0.07892, 0.9969, -0.006771, 0.7071, 0.7071, -0.008311, 0.676, 0.676, -0.2933, 0.07751, 0.9618, -0.2627, 0.9969, -0.07892, -0.006772, 0.7071, -0.7071, -0.008312, 0.676, -0.676, -0.2933, 0.9618, -0.07751, -0.2627, -0.9969, 0.07892, -0.006772, -0.7071, 0.7071, -0.008311, -0.676, 0.676, -0.2933, -0.9618, 0.07751, -0.2627, -0.06489, -0.8839, -0.4632, 0.06489, -0.8839, -0.4632, 0.07751, -0.9618, -0.2627, -0.07751, -0.9618, -0.2627, 0.8839, -0.06489, -0.4632, 0.8839, 0.06489, -0.4632, 0.9618, 0.07751, -0.2627, 0.9618, -0.07751, -0.2627, 0.06489, 0.8839, -0.4632, -0.06489, 0.8839, -0.4632, -0.07751, 0.9618, -0.2627, 0.07751, 0.9618, -0.2627, -0.8839, 0.06489, -0.4632, -0.8839, -0.06489, -0.4632, -0.9618, -0.07751, -0.2627, -0.9618, 0.07751, -0.2627, 0.8866, 0.05937, 0.4587, 0.8866, -0.05937, 0.4587, 0.9607, -0.07075, 0.2683, 0.9607, 0.07075, 0.2683, 0.05937, -0.8866, 0.4587, -0.05937, -0.8866, 0.4587, -0.07075, -0.9607, 0.2683, 0.07075, -0.9607, 0.2683, -0.8866, -0.05937, 0.4587, -0.8866, 0.05937, 0.4587, -0.9607, 0.07075, 0.2683, -0.9607, -0.07075, 0.2683, -0.05937, 0.8866, 0.4587, 0.05937, 0.8866, 0.4587, 0.07075, 0.9607, 0.2683, -0.07075, 0.9607, 0.2683, 0.06489, -0.8839, -0.4632, 0.5913, -0.5913, -0.5485, 0.676, -0.676, -0.2933, 0.07751, -0.9618, -0.2627, -0.06489, 0.8839, -0.4632, -0.5913, 0.5913, -0.5485, -0.676, 0.676, -0.2933, -0.07751, 0.9618, -0.2627, -0.05937, -0.8866, 0.4587, -0.5918, -0.5918, 0.5474, -0.674, -0.674, 0.3025, -0.07075, -0.9607, 0.2683, 0.05937, 0.8866, 0.4587, 0.5918, 0.5918, 0.5474, 0.674, 0.674, 0.3025, 0.07075, 0.9607, 0.2683, 0.8839, 0.06489, -0.4632, 0.5913, 0.5913, -0.5485, 0.676, 0.676, -0.2933, 0.9618, 0.07751, -0.2627, -0.8839, -0.06489, -0.4632, -0.5913, -0.5913, -0.5485, -0.676, -0.676, -0.2933, -0.9618, -0.07751, -0.2627, 0.8866, -0.05937, 0.4587, 0.5917, -0.5918, 0.5474, 0.674, -0.674, 0.3025, 0.9607, -0.07075, 0.2683, -0.8866, 0.05937, 0.4587, -0.5918, 0.5918, 0.5474, -0.674, 0.674, 0.3025, -0.9607, 0.07075, 0.2683, -0.07751, -0.9618, -0.2627, 0.07751, -0.9618, -0.2627, 0.07892, -0.9969, -0.006772, -0.07892, -0.9969, -0.006772, 0.9618, -0.07751, -0.2627, 0.9618, 0.07751, -0.2627, 0.9969, 0.07892, -0.006772, 0.9969, -0.07892, -0.006772, 0.07751, 0.9618, -0.2627, -0.07751, 0.9618, -0.2627, -0.07892, 0.9969, -0.006771, 0.07892, 0.9969, -0.006771, -0.9618, 0.07751, -0.2627, -0.9618, -0.07751, -0.2627, -0.9969, -0.07892, -0.006772, -0.9969, 0.07892, -0.006772, 0.9607, 0.07075, 0.2683, 0.9607, -0.07075, 0.2683, 0.9972, -0.07223, 0.01795, 0.9972, 0.07223, 0.01795, 0.07075, -0.9607, 0.2683, -0.07075, -0.9607, 0.2683, -0.07223, -0.9972, 0.01795, 0.07223, -0.9972, 0.01795, -0.9607, -0.07075, 0.2683, -0.9607, 0.07075, 0.2683, -0.9972, 0.07223, 0.01795, -0.9972, -0.07223, 0.01795, -0.07075, 0.9607, 0.2683, 0.07075, 0.9607, 0.2683, 0.07223, 0.9972, 0.01795, -0.07223, 0.9972, 0.01795, 0.07751, -0.9618, -0.2627, 0.676, -0.676, -0.2933, 0.7071, -0.7071, -0.008312, 0.07892, -0.9969, -0.006772, -0.07751, 0.9618, -0.2627, -0.676, 0.676, -0.2933, -0.7071, 0.7071, -0.008311, -0.07892, 0.9969, -0.006771, -0.07075, -0.9607, 0.2683, -0.674, -0.674, 0.3025, -0.7069, -0.7069, 0.02217, -0.07223, -0.9972, 0.01795, 0.07075, 0.9607, 0.2683, 0.674, 0.674, 0.3025, 0.7069, 0.7069, 0.02217, 0.07223, 0.9972, 0.01795, 0.9618, 0.07751, -0.2627, 0.676, 0.676, -0.2933, 0.7071, 0.7071, -0.008311, 0.9969, 0.07892, -0.006772, -0.9618, -0.07751, -0.2627, -0.676, -0.676, -0.2933, -0.7071, -0.7071, -0.008312, -0.9969, -0.07892, -0.006772, 0.9607, -0.07075, 0.2683, 0.674, -0.674, 0.3025, 0.7069, -0.7069, 0.02217, 0.9972, -0.07223, 0.01795, -0.9607, 0.07075, 0.2683, -0.674, 0.674, 0.3025, -0.7069, 0.7069, 0.02217, -0.9972, 0.07223, 0.01795, 0.07175, -0.9963, -0.04755, 0.7058, -0.7058, -0.0598, 0.7069, -0.7069, 0.02217, 0.07223, -0.9972, 0.01795, -0.07175, 0.9963, -0.04755, -0.7058, 0.7058, -0.0598, -0.7069, 0.7069, 0.02217, -0.07223, 0.9972, 0.01795, 0.9963, 0.07175, -0.04755, 0.7058, 0.7058, -0.0598, 0.7069, 0.7069, 0.02217, 0.9972, 0.07223, 0.01795, -0.9963, -0.07175, -0.04755, -0.7058, -0.7058, -0.0598, -0.7069, -0.7069, 0.02217, -0.9972, -0.07223, 0.01795, -0.07849, -0.9948, 0.06565, -0.7048, -0.7048, 0.08132, -0.7071, -0.7071, -0.008312, -0.07892, -0.9969, -0.006772, 0.07849, 0.9948, 0.06565, 0.7048, 0.7048, 0.08132, 0.7071, 0.7071, -0.008311, 0.07892, 0.9969, -0.006771, 0.9948, -0.07849, 0.06565, 0.7048, -0.7048, 0.08132, 0.7071, -0.7071, -0.008312, 0.9969, -0.07892, -0.006772, -0.9948, 0.07849, 0.06565, -0.7048, 0.7048, 0.08132, -0.7071, 0.7071, -0.008311, -0.9969, 0.07892, -0.006772, 0.06921, 0.04542, 0.9966, -0.06083, 0.05555, 0.9966, -0.04229, -0.07223, 0.9965, 0.06025, -0.07185, 0.9956, 0.05996, -0.05996, 0.9964, 0.1191, -0.01924, 0.9927, 0.06025, -0.07185, 0.9956, 0.005364, -0.1045, 0.9945, 0.1191, -0.01924, 0.9927, 0.1553, 0.009423, 0.9878, 0.06921, 0.04542, 0.9966, 0.06025, -0.07185, 0.9956, 0.08839, 0.08839, 0.9922, 0.01487, 0.161, 0.9868, 0.06921, 0.04542, 0.9966, 0.1553, 0.009423, 0.9878, 0.01487, 0.161, 0.9868, -0.01039, 0.1775, 0.9841, -0.06083, 0.05555, 0.9966, 0.06921, 0.04542, 0.9966, -0.1014, 0.1014, 0.9897, -0.1709, 0.003986, 0.9853, -0.06083, 0.05555, 0.9966, -0.01039, 0.1775, 0.9841, -0.1709, 0.003986, 0.9853, -0.1544, -0.008494, 0.988, -0.04229, -0.07223, 0.9965, -0.06083, 0.05555, 0.9966, -0.08839, -0.08839, 0.9922, 0.00448, -0.1409, 0.99, -0.04229, -0.07223, 0.9965, -0.1544, -0.008494, 0.988, 0.00448, -0.1409, 0.99, 0.005364, -0.1045, 0.9945, 0.06025, -0.07185, 0.9956, -0.04229, -0.07223, 0.9965, 1.677e-15, -1.555e-07, 1.0, 1.677e-15, -1.555e-07, 1.0, 1.677e-15, -1.555e-07, 1.0, 1.677e-15, -1.555e-07, 1.0, 1.677e-15, -1.555e-07, 1.0, 1.677e-15, -1.555e-07, 1.0, 1.677e-15, -1.555e-07, 1.0, 1.677e-15, -1.555e-07, 1.0, 1.677e-15, -1.555e-07, 1.0, 1.677e-15, -1.555e-07, 1.0, 1.677e-15, -1.555e-07, 1.0, 1.677e-15, -1.555e-07, 1.0, 0.9992, 0.0, 0.04026, 0.9992, 0.0, 0.04026, 0.9992, 0.0, 0.04026, 0.9992, 0.0, 0.04026, -0.9992, 0.0, 0.04026, -0.9992, 0.0, 0.04026, -0.9992, 0.0, 0.04026, -0.9992, 0.0, 0.04026, -1.374e-11, 1.555e-07, -1.0, -1.374e-11, 1.555e-07, -1.0, -1.374e-11, 1.555e-07, -1.0, -1.374e-11, 1.555e-07, -1.0, -1.374e-11, 1.555e-07, -1.0, -1.374e-11, 1.555e-07, -1.0, -1.374e-11, 1.555e-07, -1.0, -1.374e-11, 1.555e-07, -1.0, -1.374e-11, 1.555e-07, -1.0, -1.374e-11, 1.555e-07, -1.0, -1.374e-11, 1.555e-07, -1.0, -1.374e-11, 1.555e-07, -1.0, 0.0, 0.9992, 0.04026, 0.0, 0.9992, 0.04026, 0.0, 0.9992, 0.04026, 0.0, 0.9992, 0.04026, 0.0, -0.9992, 0.04026, 0.0, -0.9992, 0.04026, 0.0, -0.9992, 0.04026, 0.0, -0.9992, 0.04026])] * 3)])
me_cube = bpy.data.meshes.new('Cube')
me_cube.from_pydata([(-1.0, 0.0, 0.0), (-1.0, 0.0, 2.1), (-1.0, 2.0, 0.0), (-1.0, 2.0, 2.1), (1.0, 0.0, 0.0), (1.0, 0.0, 2.1), (1.0, 2.0, 0.0), (1.0, 2.0, 2.1)], [], [(1, 2, 0), (3, 6, 2), (7, 4, 6), (5, 0, 4), (6, 0, 2), (3, 5, 7), (1, 3, 2), (3, 7, 6), (7, 5, 4), (5, 1, 0), (6, 4, 0), (3, 1, 5)])
me_cube.use_remesh_preserve_volume = False
me_cube.use_remesh_preserve_attributes = False
me_cube.use_mirror_vertex_groups = False
me_cube.update()
me_cube_001 = bpy.data.meshes.new('Cube.001')
me_cube_001.from_pydata([(-1.0, 0.0, 0.0), (-1.0, 0.0, 2.1), (-1.0, 2.0, 0.0), (-1.0, 2.0, 2.1), (1.0, 0.0, 0.0), (1.0, 0.0, 2.1), (1.0, 2.0, 0.0), (1.0, 2.0, 2.1)], [], [(0, 1, 3, 2), (2, 3, 7, 6), (6, 7, 5, 4), (4, 5, 1, 0), (2, 6, 4, 0), (7, 3, 1, 5)])
me_cube_001.use_remesh_preserve_volume = False
me_cube_001.use_remesh_preserve_attributes = False
me_cube_001.use_mirror_vertex_groups = False
me_cube_001.update()
me_cube_002 = bpy.data.meshes.new('Cube.002')
me_cube_002.from_pydata([(-1.0, 0.0, 0.0), (-1.0, 0.0, 2.1), (-1.0, 2.0, 0.0), (-1.0, 2.0, 2.1), (1.0, 0.0, 0.0), (1.0, 0.0, 2.1), (1.0, 2.0, 0.0), (1.0, 2.0, 2.1)], [], [(0, 1, 3, 2), (2, 3, 7, 6), (6, 7, 5, 4), (4, 5, 1, 0), (2, 6, 4, 0), (7, 3, 1, 5)])
me_cube_002.use_remesh_preserve_volume = False
me_cube_002.use_remesh_preserve_attributes = False
me_cube_002.use_mirror_vertex_groups = False
me_cube_002.update()
me_cube_003 = bpy.data.meshes.new('Cube.003')
me_cube_003.from_pydata([(-1.0, 0.0, 0.0), (-1.0, 0.0, 2.1), (-1.0, 2.0, 0.0), (-1.0, 2.0, 2.1), (1.0, 0.0, 0.0), (1.0, 0.0, 2.1), (1.0, 2.0, 0.0), (1.0, 2.0, 2.1)], [], [(0, 1, 3, 2), (2, 3, 7, 6), (6, 7, 5, 4), (4, 5, 1, 0), (2, 6, 4, 0), (7, 3, 1, 5)])
me_cube_003.use_remesh_preserve_volume = False
me_cube_003.use_remesh_preserve_attributes = False
me_cube_003.use_mirror_vertex_groups = False
me_cube_003.update()
me_cube_004 = bpy.data.meshes.new('Cube.004')
me_cube_004.from_pydata([(-1.1, -0.1, 2.1), (-1.1, 2.1, 2.1), (1.1, -0.1, 2.1), (1.1, 2.1, 2.1)], [], [(3, 1, 0, 2)])
me_cube_004.use_remesh_preserve_volume = False
me_cube_004.use_remesh_preserve_attributes = False
me_cube_004.use_mirror_vertex_groups = False
me_cube_004.update()

# ---- objects
ob_hesco_sand_001 = bpy.data.objects.new('hesco_sand.001', me_hesco_sand_001)
ob_cube = bpy.data.objects.new('Cube', me_cube)
ob_cube_001 = bpy.data.objects.new('Cube.001', me_cube_001)
ob_cube_002 = bpy.data.objects.new('Cube.002', me_cube_002)
ob_cube_003 = bpy.data.objects.new('Cube.003', me_cube_003)
ob_cube_004 = bpy.data.objects.new('Cube.004', me_cube_004)

# ---- transforms, parenting, visibility, modifiers, constraints
ob_hesco_sand_001.location = (0.0, 0.0, 0.0)
ob_hesco_sand_001.lineart.crease_threshold = 0.0
_vg = ob_hesco_sand_001.vertex_groups.new(name='Fill')
_vg = ob_hesco_sand_001.vertex_groups.new(name='Empty')
ob_cube.location = (0.0, 0.0, 0.0)
ob_cube.lineart.crease_threshold = 0.0
ob_cube_001.location = (0.0, 0.0, 0.0)
ob_cube_001.lineart.crease_threshold = 0.0
_vg = ob_cube_001.vertex_groups.new(name='Component00')
ob_cube_002.location = (0.0, 0.0, 0.0)
ob_cube_002.lineart.crease_threshold = 0.0
_vg = ob_cube_002.vertex_groups.new(name='Component00')
ob_cube_003.location = (0.0, 0.0, 0.0)
ob_cube_003.lineart.crease_threshold = 0.0
_vg = ob_cube_003.vertex_groups.new(name='Component00')
_vg = ob_cube_003.vertex_groups.new(name='Fill')
ob_cube_004.location = (0.0, 0.0, 0.0)
ob_cube_004.lineart.crease_threshold = 0.0

# ---- collection membership
col_collection_1.objects.link(ob_hesco_sand_001)
col_collection_2.objects.link(ob_cube)
col_collection_3.objects.link(ob_cube_001)
col_collection_4.objects.link(ob_cube_002)
col_collection_5.objects.link(ob_cube_003)
col_collection_6.objects.link(ob_cube_004)

# ---- scene / render settings (as saved in the file)
scene.frame_start = 1; scene.frame_end = 250; scene.frame_set(1)
scene.render.engine = 'BLENDER_EEVEE_NEXT'
scene.render.resolution_percentage = 50
scene.render.dither_intensity = 0.0
scene.cycles.use_denoising = False
scene.cycles.samples = 128
scene.cycles.sampling_pattern = 'TABULATED_SOBOL'
scene.cycles.light_sampling_threshold = 0.0
scene.cycles.use_adaptive_sampling = False
scene.cycles.use_light_tree = False
scene.cycles.blur_glossy = 0.0
scene.cycles.sample_clamp_indirect = 0.0
scene.view_settings.view_transform = 'Standard'
bpy.context.view_layer.update()

# ---- added for rendering (the .blend has no active camera and no usable light): camera, sun
cam_auto = bpy.data.cameras.new('AutoCamera')
cam_auto.lens = 50.0
cam_auto.sensor_width = 36.0
cam_auto.clip_end = 1000.0
ob_auto_camera = bpy.data.objects.new('AutoCamera', cam_auto)
scene.collection.objects.link(ob_auto_camera)
ob_auto_camera.location = (3.67441, -3.41275, 3.9933)
ob_auto_camera.rotation_euler = (1.09748, -7.21219e-08, 0.694738)
scene.camera = ob_auto_camera
light_auto_sun = bpy.data.lights.new('AutoSun', 'SUN')
light_auto_sun.energy = 3.0
light_auto_sun.angle = 0.0523599
ob_auto_sun = bpy.data.objects.new('AutoSun', light_auto_sun)
scene.collection.objects.link(ob_auto_sun)
ob_auto_sun.rotation_euler = (0.872665, 0.174533, 0.523599)
bpy.context.view_layer.update()
